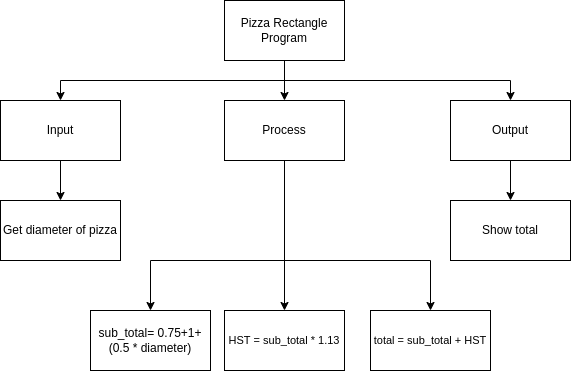

The diagram above was exported from draw.io. Its source (the exported page's mxGraphModel, read from the mxfile embedded in the PNG):
<mxGraphModel dx="690" dy="564" grid="1" gridSize="10" guides="1" tooltips="1" connect="1" arrows="1" fold="1" page="1" pageScale="1" pageWidth="827" pageHeight="1169" math="0" shadow="0">
  <root>
    <mxCell id="0" />
    <mxCell id="1" parent="0" />
    <mxCell id="9" style="edgeStyle=orthogonalEdgeStyle;html=1;entryX=0.5;entryY=0;entryDx=0;entryDy=0;rounded=0;" edge="1" parent="1" source="2" target="4">
      <mxGeometry relative="1" as="geometry" />
    </mxCell>
    <mxCell id="10" style="edgeStyle=orthogonalEdgeStyle;shape=connector;rounded=0;html=1;entryX=0.5;entryY=0;entryDx=0;entryDy=0;labelBackgroundColor=default;fontFamily=Helvetica;fontSize=11;fontColor=default;endArrow=classic;strokeColor=default;" edge="1" parent="1" source="2" target="3">
      <mxGeometry relative="1" as="geometry">
        <Array as="points">
          <mxPoint x="414" y="200" />
          <mxPoint x="190" y="200" />
        </Array>
      </mxGeometry>
    </mxCell>
    <mxCell id="11" style="edgeStyle=orthogonalEdgeStyle;shape=connector;rounded=0;html=1;entryX=0.5;entryY=0;entryDx=0;entryDy=0;labelBackgroundColor=default;fontFamily=Helvetica;fontSize=11;fontColor=default;endArrow=classic;strokeColor=default;" edge="1" parent="1" source="2" target="5">
      <mxGeometry relative="1" as="geometry">
        <Array as="points">
          <mxPoint x="414" y="200" />
          <mxPoint x="640" y="200" />
        </Array>
      </mxGeometry>
    </mxCell>
    <mxCell id="2" value="Pizza Rectangle Program" style="rounded=0;whiteSpace=wrap;html=1;" vertex="1" parent="1">
      <mxGeometry x="354" y="120" width="120" height="60" as="geometry" />
    </mxCell>
    <mxCell id="14" style="edgeStyle=orthogonalEdgeStyle;shape=connector;rounded=0;html=1;entryX=0.5;entryY=0;entryDx=0;entryDy=0;labelBackgroundColor=default;fontFamily=Helvetica;fontSize=11;fontColor=default;endArrow=classic;strokeColor=default;" edge="1" parent="1" source="3" target="6">
      <mxGeometry relative="1" as="geometry" />
    </mxCell>
    <mxCell id="3" value="Input" style="rounded=0;whiteSpace=wrap;html=1;" vertex="1" parent="1">
      <mxGeometry x="130" y="220" width="120" height="60" as="geometry" />
    </mxCell>
    <mxCell id="13" style="edgeStyle=orthogonalEdgeStyle;shape=connector;rounded=0;html=1;entryX=0.5;entryY=0;entryDx=0;entryDy=0;labelBackgroundColor=default;fontFamily=Helvetica;fontSize=11;fontColor=default;endArrow=classic;strokeColor=default;" edge="1" parent="1" source="4" target="7">
      <mxGeometry relative="1" as="geometry">
        <Array as="points">
          <mxPoint x="414" y="380" />
          <mxPoint x="280" y="380" />
        </Array>
      </mxGeometry>
    </mxCell>
    <mxCell id="17" style="edgeStyle=orthogonalEdgeStyle;shape=connector;rounded=0;html=1;entryX=0.5;entryY=0;entryDx=0;entryDy=0;labelBackgroundColor=default;fontFamily=Helvetica;fontSize=11;fontColor=default;endArrow=classic;strokeColor=default;" edge="1" parent="1" source="4" target="15">
      <mxGeometry relative="1" as="geometry" />
    </mxCell>
    <mxCell id="18" style="edgeStyle=orthogonalEdgeStyle;shape=connector;rounded=0;html=1;entryX=0.5;entryY=0;entryDx=0;entryDy=0;labelBackgroundColor=default;fontFamily=Helvetica;fontSize=11;fontColor=default;endArrow=classic;strokeColor=default;" edge="1" parent="1" source="4" target="16">
      <mxGeometry relative="1" as="geometry">
        <Array as="points">
          <mxPoint x="414" y="380" />
          <mxPoint x="560" y="380" />
        </Array>
      </mxGeometry>
    </mxCell>
    <mxCell id="4" value="Process" style="rounded=0;whiteSpace=wrap;html=1;" vertex="1" parent="1">
      <mxGeometry x="354" y="220" width="120" height="60" as="geometry" />
    </mxCell>
    <mxCell id="12" style="edgeStyle=orthogonalEdgeStyle;shape=connector;rounded=0;html=1;entryX=0.5;entryY=0;entryDx=0;entryDy=0;labelBackgroundColor=default;fontFamily=Helvetica;fontSize=11;fontColor=default;endArrow=classic;strokeColor=default;" edge="1" parent="1" source="5" target="8">
      <mxGeometry relative="1" as="geometry" />
    </mxCell>
    <mxCell id="5" value="Output" style="rounded=0;whiteSpace=wrap;html=1;" vertex="1" parent="1">
      <mxGeometry x="580" y="220" width="120" height="60" as="geometry" />
    </mxCell>
    <mxCell id="6" value="Get diameter of pizza" style="rounded=0;whiteSpace=wrap;html=1;" vertex="1" parent="1">
      <mxGeometry x="130" y="320" width="120" height="60" as="geometry" />
    </mxCell>
    <mxCell id="7" value="sub_total= 0.75+1+ (0.5 * diameter)" style="rounded=0;whiteSpace=wrap;html=1;" vertex="1" parent="1">
      <mxGeometry x="220" y="430" width="120" height="60" as="geometry" />
    </mxCell>
    <mxCell id="8" value="Show total" style="rounded=0;whiteSpace=wrap;html=1;" vertex="1" parent="1">
      <mxGeometry x="580" y="320" width="120" height="60" as="geometry" />
    </mxCell>
    <mxCell id="15" value="HST = sub_total * 1.13" style="rounded=0;whiteSpace=wrap;html=1;fontFamily=Helvetica;fontSize=11;fontColor=default;" vertex="1" parent="1">
      <mxGeometry x="354" y="430" width="120" height="60" as="geometry" />
    </mxCell>
    <mxCell id="16" value="total = sub_total + HST" style="rounded=0;whiteSpace=wrap;html=1;fontFamily=Helvetica;fontSize=11;fontColor=default;" vertex="1" parent="1">
      <mxGeometry x="500" y="430" width="120" height="60" as="geometry" />
    </mxCell>
  </root>
</mxGraphModel>